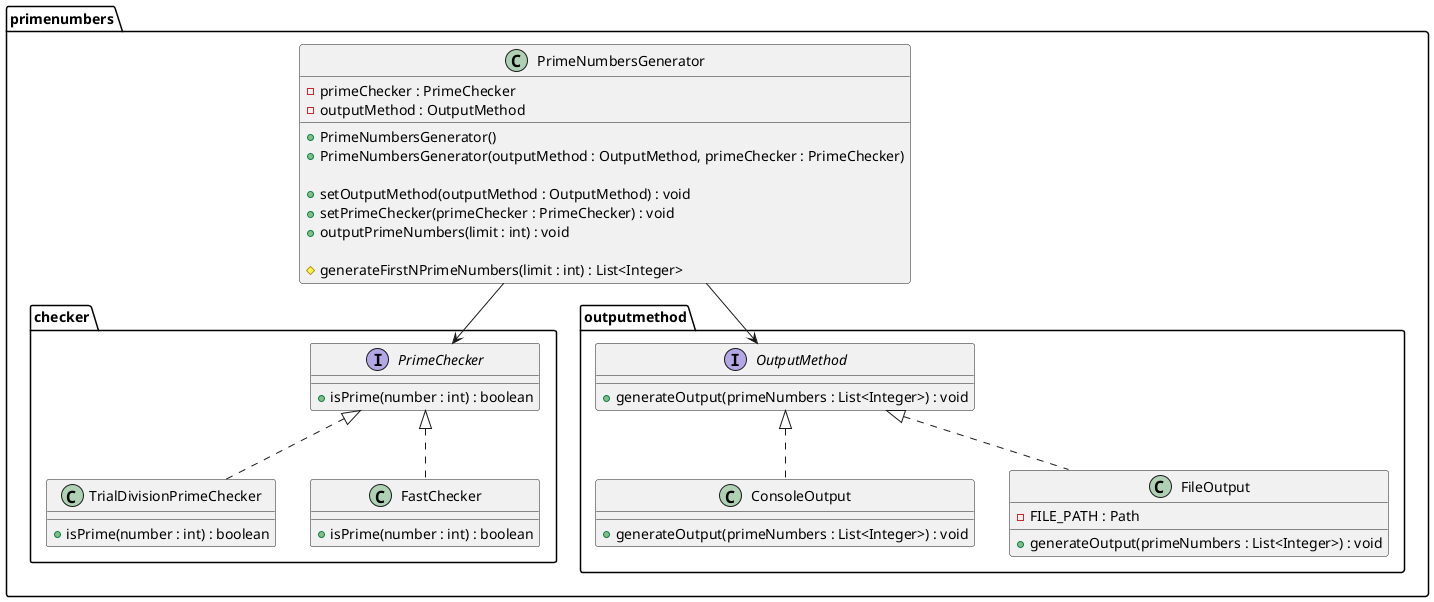

The diagram above was rendered by PlantUML. Its source (embedded in the PNG):
@startuml

package primenumbers {

    class PrimeNumbersGenerator {
        - primeChecker : PrimeChecker
        - outputMethod : OutputMethod

        + PrimeNumbersGenerator()
        + PrimeNumbersGenerator(outputMethod : OutputMethod, primeChecker : PrimeChecker)

        + setOutputMethod(outputMethod : OutputMethod) : void
        + setPrimeChecker(primeChecker : PrimeChecker) : void
        + outputPrimeNumbers(limit : int) : void

        # generateFirstNPrimeNumbers(limit : int) : List<Integer>
    }
}

package primenumbers.checker {

    interface PrimeChecker {
        + isPrime(number : int) : boolean
    }

    class TrialDivisionPrimeChecker {
        + isPrime(number : int) : boolean
    }

    class FastChecker {
        + isPrime(number : int) : boolean
    }

    PrimeChecker <|.. TrialDivisionPrimeChecker
    PrimeChecker <|.. FastChecker
}

package primenumbers.outputmethod {

    interface OutputMethod {
        + generateOutput(primeNumbers : List<Integer>) : void
    }

    class ConsoleOutput {
        + generateOutput(primeNumbers : List<Integer>) : void
    }

    class FileOutput {
        - FILE_PATH : Path
        + generateOutput(primeNumbers : List<Integer>) : void
    }

    OutputMethod <|.. ConsoleOutput
    OutputMethod <|.. FileOutput
}

PrimeNumbersGenerator --> PrimeChecker
PrimeNumbersGenerator --> OutputMethod

@enduml